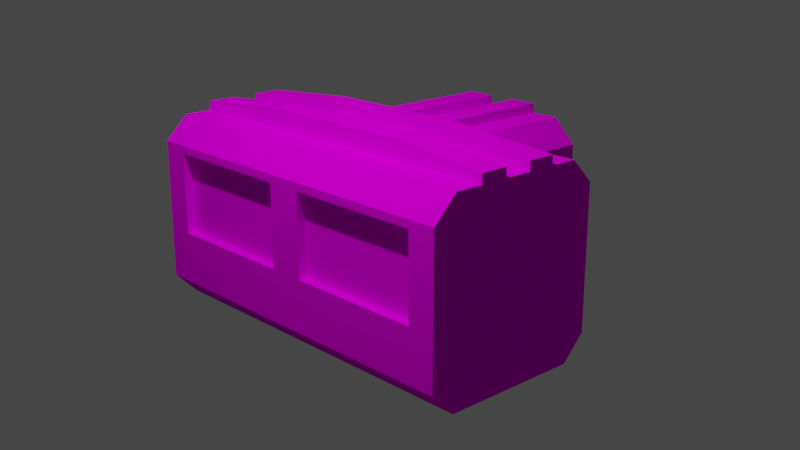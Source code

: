 # Source: Connector_T.blend  (saved by Blender 2.83.18; exported with 4.5.12 LTS)
import bpy
from mathutils import Matrix  # noqa: F401  (used for matrix-valued properties, if any)

bpy.ops.wm.read_factory_settings(use_empty=True)
scene = bpy.context.scene
scene.name = 'Scene'

# ---- collections
col_collection = bpy.data.collections.new('Collection'); scene.collection.children.link(col_collection)

# ---- images (referenced by path relative to the original .blend; pixels are not part of the script)
import os
ASSET_DIR = os.environ.get("B2B_ASSET_DIR", "")  # directory of the original .blend (textures are referenced by path, not embedded)
HERE = os.path.dirname(os.path.abspath(__file__))  # packed textures are extracted next to this script under _unpacked/

def load_image(name, relpath, width, height, colorspace="sRGB"):
    """Load a texture the original file referenced (path relative to the .blend, or extracted next to this script)."""
    p = next((c for c in (os.path.join(HERE, relpath), os.path.join(ASSET_DIR, relpath)) if relpath and os.path.exists(c)), "")
    if p:
        img = bpy.data.images.load(p, check_existing=True)
        img.name = name
    else:  # same state as the original file: an image datablock whose file is absent (Cycles renders it pink)
        img = bpy.data.images.new(name, width, height)
        img.source = "FILE"
        img.filepath = "//" + (relpath or name)
    img.colorspace_settings.name = colorspace
    return img
img_colourspaint_png = load_image('ColoursPaint.png', 'ColoursPaint.png', 1024, 1024, 'sRGB')

# ---- materials (node trees are filled in below, after node groups)
mat_colours = bpy.data.materials.new('Colours')
mat_colours.use_transparent_shadow = False

# ---- material node trees
mat_colours.use_nodes = True; mat_colours.node_tree.nodes.clear()
_N = mat_colours.node_tree.nodes; _L = mat_colours.node_tree.links
n0 = _N.new('ShaderNodeOutputMaterial'); n0.name = 'Material Output'; n0.location = (396, 447)
n1 = _N.new('ShaderNodeBsdfDiffuse'); n1.name = 'Diffuse BSDF'; n1.location = (185, 433)
n2 = _N.new('ShaderNodeTexImage'); n2.name = 'Image Texture'; n2.location = (-90, 444)
n2.image = img_colourspaint_png
_L.new(n2.outputs[0], n1.inputs[0])
_L.new(n1.outputs[0], n0.inputs[0])
n0.is_active_output = True

# ---- world
world_world = bpy.data.worlds.new('World'); scene.world = world_world
world_world.use_nodes = True; world_world.node_tree.nodes.clear()
_N = world_world.node_tree.nodes; _L = world_world.node_tree.links
n0 = _N.new('ShaderNodeOutputWorld'); n0.name = 'World Output'; n0.location = (300, 300)
n1 = _N.new('ShaderNodeBackground'); n1.name = 'Background'; n1.location = (10, 300)
n1.inputs[0].default_value = (0.05088, 0.05088, 0.05088, 1.0)
_L.new(n1.outputs[0], n0.inputs[0])
n0.is_active_output = True
world_world.color = (0.05088, 0.05088, 0.05088)
world_world.use_sun_shadow = False
world_world.sun_shadow_jitter_overblur = 0.0

# ---- cameras
cam_camera = bpy.data.cameras.new('Camera')
cam_camera.clip_end = 100.0
cam_camera.ortho_scale = 7.314

# ---- lights
light_light = bpy.data.lights.new('Light', 'POINT')
light_light.transmission_factor = 0.0
light_light.energy = 1000.0
light_light.shadow_soft_size = 0.1
light_light.shadow_maximum_resolution = 0.006
light_light.use_absolute_resolution = True

# ---- meshes
me_cube_003 = bpy.data.meshes.new('Cube.003')
me_cube_003.from_pydata([(0.51, 0.15, 1.0), (0.17, 0.15, 1.0), (-0.17, 0.15, 1.0), (-0.51, 0.15, 1.0), (2.0, 0.45, 1.0), (2.0, 0.15, 1.0), (2.0, -0.15, 1.0), (2.0, -0.45, 1.0), (0.8, 0.45, 1.0), (0.85, 0.15, 1.0), (0.9, -0.15, 1.0), (0.95, -0.45, 1.0), (-2.0, -0.45, 1.0), (-2.0, -0.15, 1.0), (-2.0, 0.15, 1.0), (-2.0, 0.45, 1.0), (-0.8, 0.45, 1.0), (-0.85, 0.15, 1.0), (-0.9, -0.15, 1.0), (-0.95, -0.45, 1.0), (-1.7, -1.0, -0.2), (-1.7, -1.0, 0.6667), (-1.0, 1.0, 0.6667), (-1.0, 1.0, -0.2), (1.0, 1.0, 0.6667), (1.0, 1.0, -0.2), (1.7, -1.0, 0.6667), (1.7, -1.0, -0.2), (-2.0, -1.0, 0.6667), (-2.0, -1.0, -0.2), (-2.0, 1.0, -0.2), (-2.0, 1.0, 0.6667), (-1.0, 2.0, 0.6667), (-1.0, 2.0, -0.2), (1.0, 2.0, -0.2), (1.0, 2.0, 0.6667), (2.0, 1.0, 0.6667), (2.0, 1.0, -0.2), (2.0, -1.0, -0.2), (2.0, -1.0, 0.6667), (-1.0, -1.0, -0.75), (-1.0, -0.75, -1.0), (-1.7, -0.9, -0.2), (-1.0, 1.0, -0.75), (-0.75, 0.75, -1.0), (-0.75, 0.75, 1.0), (-1.0, 1.0, 0.75), (1.0, -0.75, -1.0), (1.0, -1.0, -0.75), (-0.2, -0.9, -0.2), (1.0, 1.0, -0.75), (0.75, 0.75, -1.0), (0.75, 0.75, 1.0), (1.0, 1.0, 0.75), (-2.0, -0.75, -1.0), (-2.0, -1.0, -0.75), (-2.0, -1.0, 0.75), (-2.0, -0.75, 1.0), (-2.0, 0.75, 1.0), (-2.0, 1.0, 0.75), (-2.0, 1.0, -0.75), (-2.0, 0.75, -1.0), (-0.75, 2.0, -1.0), (-1.0, 2.0, -0.75), (-1.0, 2.0, 0.75), (-0.75, 2.0, 1.0), (0.75, 2.0, 1.0), (1.0, 2.0, 0.75), (1.0, 2.0, -0.75), (0.75, 2.0, -1.0), (2.0, 0.75, -1.0), (2.0, 1.0, -0.75), (2.0, 1.0, 0.75), (2.0, 0.75, 1.0), (2.0, -0.75, 1.0), (2.0, -1.0, 0.75), (2.0, -1.0, -0.75), (2.0, -0.75, -1.0), (-0.48, 0.45, 1.0), (-0.16, 0.45, 1.0), (0.16, 0.45, 1.0), (0.48, 0.45, 1.0), (0.2, -0.9, 0.6667), (-0.2, -0.9, 0.6667), (-0.54, -0.15, 1.0), (-0.18, -0.15, 1.0), (0.18, -0.15, 1.0), (0.54, -0.15, 1.0), (-1.7, -1.0, 0.6667), (0.2, -1.0, -0.2), (-0.2, -1.0, -0.2), (-1.7, -1.0, -0.2), (0.2, -1.0, -0.2), (0.2, -1.0, 0.6667), (-0.2, -1.0, 0.6667), (1.7, -1.0, -0.2), (-0.6, -0.75, -1.0), (-0.2, -0.75, -1.0), (0.2, -0.75, -1.0), (0.6, -0.75, -1.0), (0.6, -1.0, -0.75), (0.2, -1.0, -0.75), (-0.2, -1.0, -0.75), (-0.6, -1.0, -0.75), (-1.7, -0.9, 0.6667), (0.2, -0.9, -0.2), (1.7, -0.9, -0.2), (1.7, -0.9, 0.6667), (-0.2, -1.0, 0.6667), (0.2, -1.0, 0.6667), (-0.2, -1.0, -0.2), (1.7, -1.0, 0.6667), (-0.45, 0.75, -1.0), (-0.15, 0.75, -1.0), (0.15, 0.75, -1.0), (0.45, 0.75, -1.0), (0.45, 0.75, 1.0), (0.15, 0.75, 1.0), (-0.15, 0.75, 1.0), (-0.45, 0.75, 1.0), (-0.45, 2.0, -1.0), (-0.15, 2.0, -1.0), (0.15, 2.0, -1.0), (0.45, 2.0, -1.0), (0.45, 2.0, 1.0), (0.15, 2.0, 1.0), (-0.15, 2.0, 1.0), (-0.45, 2.0, 1.0), (-0.54, -0.15, 1.2), (-0.18, -0.15, 1.2), (-0.9, -0.15, 1.2), (-0.95, -0.45, 1.2), (-2.0, -0.45, 1.1), (2.0, 0.15, 1.1), (0.85, 0.15, 1.2), (-0.85, 0.15, 1.2), (2.0, 0.45, 1.1), (2.0, -0.45, 1.1), (2.0, -0.15, 1.1), (0.8, 0.45, 1.2), (0.18, -0.15, 1.2), (0.54, -0.15, 1.2), (-0.8, 0.45, 1.2), (0.95, -0.45, 1.2), (0.9, -0.15, 1.2), (-2.0, -0.15, 1.1), (-2.0, 0.45, 1.1), (-2.0, 0.15, 1.1), (-0.54, -0.15, 1.1), (-0.18, -0.15, 1.1), (-0.48, 0.45, 1.1), (-0.16, 0.45, 1.1), (-0.51, 0.15, 1.1), (-0.17, 0.15, 1.1), (0.18, -0.15, 1.1), (0.54, -0.15, 1.1), (0.16, 0.45, 1.1), (0.48, 0.45, 1.1), (0.17, 0.15, 1.1), (0.51, 0.15, 1.1), (0.45, 0.75, 1.1), (0.15, 0.75, 1.1), (-0.15, 0.75, 1.1), (-0.45, 0.75, 1.1), (0.45, 2.0, 1.1), (0.15, 2.0, 1.1), (-0.15, 2.0, 1.1), (-0.45, 2.0, 1.1)], [], [(54, 55, 29, 30, 60, 61), (27, 38, 39, 26), (8, 4, 73, 52), (93, 89, 92, 109), (43, 60, 30, 23), (62, 63, 33, 34, 68, 69, 123, 122, 121, 120), (115, 51, 47, 99), (51, 70, 77, 47), (107, 82, 105, 106), (70, 71, 37, 38, 76, 77), (119, 127, 65, 45), (46, 64, 32, 22), (53, 72, 36, 24), (23, 33, 63, 43), (119, 45, 16, 78), (24, 35, 67, 53), (108, 88, 104, 83), (50, 68, 34, 25), (20, 90, 110, 91), (24, 36, 37, 25), (36, 72, 73, 4, 5, 6, 7, 74, 75, 39), (37, 36, 39, 38), (25, 37, 71, 50), (25, 34, 35, 24), (22, 31, 59, 46), (22, 32, 33, 23), (32, 64, 65, 127, 126, 125, 124, 66, 67, 35), (33, 32, 35, 34), (115, 123, 69, 51), (23, 30, 31, 22), (109, 92, 105, 82), (21, 28, 29, 20), (28, 56, 57, 12, 13, 14, 15, 58, 59, 31), (29, 28, 31, 30), (111, 109, 82, 107), (95, 111, 107, 106), (99, 47, 48, 100), (54, 41, 40, 55), (46, 59, 58, 45), (44, 61, 60, 43), (45, 65, 64, 46), (62, 44, 43, 63), (53, 67, 66, 52), (51, 69, 68, 50), (52, 73, 72, 53), (70, 51, 50, 71), (47, 77, 76, 48), (41, 54, 61, 44), (0, 9, 134, 135, 17, 3, 2, 1), (3, 17, 18, 84), (86, 85, 129, 140), (45, 58, 15, 16), (17, 14, 13, 18), (13, 12, 132, 145), (90, 94, 108, 110), (4, 8, 139, 136), (10, 6, 5, 9), (9, 5, 133, 134), (6, 10, 144, 138), (14, 17, 135, 147), (12, 19, 131, 132), (9, 0, 87, 10), (87, 0, 159, 155), (1, 2, 85, 86), (78, 79, 151, 150), (8, 81, 80, 79, 78, 16, 142, 139), (74, 57, 56, 75), (41, 96, 103, 40), (96, 97, 102, 103), (97, 98, 101, 102), (98, 99, 100, 101), (21, 20, 91, 88), (89, 27, 95, 92), (89, 93, 94, 90), (110, 108, 83, 49), (92, 95, 106, 105), (88, 91, 42, 104), (49, 83, 104, 42), (56, 28, 21, 94, 93, 26, 39, 75), (44, 62, 120, 112), (112, 120, 121, 113), (113, 121, 122, 114), (114, 122, 123, 115), (52, 116, 81, 8), (117, 80, 156, 161), (117, 118, 79, 80), (80, 81, 157, 156), (52, 66, 124, 116), (81, 116, 160, 157), (117, 125, 126, 118), (127, 119, 163, 167), (91, 110, 49, 42), (11, 19, 12, 57, 74, 7), (44, 112, 96, 41), (112, 113, 97, 96), (113, 114, 98, 97), (114, 115, 99, 98), (27, 26, 111, 95), (26, 93, 109, 111), (94, 21, 88, 108), (27, 89, 90, 20, 29, 55, 40, 103, 102, 101, 100, 48, 76, 38), (142, 146, 147, 135), (130, 145, 132, 131), (143, 137, 138, 144), (134, 133, 136, 139), (141, 140, 129, 128, 130, 131, 143, 144), (139, 142, 135, 134), (16, 15, 146, 142), (5, 4, 136, 133), (10, 87, 141, 144), (18, 13, 145, 130), (7, 6, 138, 137), (85, 84, 128, 129), (15, 14, 147, 146), (11, 7, 137, 143), (84, 18, 130, 128), (11, 143, 131, 19), (87, 86, 140, 141), (159, 158, 154, 155), (153, 152, 148, 149), (160, 161, 156, 157), (162, 163, 150, 151), (160, 164, 165, 161), (162, 166, 167, 163), (79, 118, 162, 151), (124, 125, 165, 164), (1, 86, 154, 158), (119, 78, 150, 163), (2, 3, 152, 153), (85, 2, 153, 149), (116, 124, 164, 160), (126, 127, 167, 166), (84, 85, 149, 148), (3, 84, 148, 152), (125, 117, 161, 165), (0, 1, 158, 159), (86, 87, 155, 154), (118, 126, 166, 162)])
_uv = me_cube_003.uv_layers.new(name='UVMap')
_uv.uv.foreach_set('vector', [0.1562, 0.8704, 0.1793, 0.8571, 0.1793, 0.8304, 0.1562, 0.8171, 0.1332, 0.8304, 0.1332, 0.8571, 0.1296, 0.8171, 0.1829, 0.8171, 0.1829, 0.8704, 0.1296, 0.8704, 0.1296, 0.8171, 0.1829, 0.8171, 0.1829, 0.8704, 0.1296, 0.8704, 0.1296, 0.8171, 0.1829, 0.8171, 0.1829, 0.8704, 0.1296, 0.8704, 0.1296, 0.8171, 0.1829, 0.8171, 0.1829, 0.8704, 0.1296, 0.8704, 0.1562, 0.8704, 0.1719, 0.8653, 0.1816, 0.852, 0.1816, 0.8355, 0.1719, 0.8222, 0.1562, 0.8171, 0.1406, 0.8222, 0.1309, 0.8355, 0.1309, 0.852, 0.1406, 0.8653, 0.1296, 0.8171, 0.1829, 0.8171, 0.1829, 0.8704, 0.1296, 0.8704, 0.1296, 0.8171, 0.1829, 0.8171, 0.1829, 0.8704, 0.1296, 0.8704, 0.004128, 0.9402, 0.05735, 0.9402, 0.05735, 0.9934, 0.004128, 0.9934, 0.1562, 0.8704, 0.1793, 0.8571, 0.1793, 0.8304, 0.1562, 0.8171, 0.1332, 0.8304, 0.1332, 0.8571, 0.1296, 0.8171, 0.1829, 0.8171, 0.1829, 0.8704, 0.1296, 0.8704, 0.1296, 0.8171, 0.1829, 0.8171, 0.1829, 0.8704, 0.1296, 0.8704, 0.1296, 0.8171, 0.1829, 0.8171, 0.1829, 0.8704, 0.1296, 0.8704, 0.1296, 0.8171, 0.1829, 0.8171, 0.1829, 0.8704, 0.1296, 0.8704, 0.1296, 0.8171, 0.1829, 0.8171, 0.1829, 0.8704, 0.1296, 0.8704, 0.1296, 0.8171, 0.1829, 0.8171, 0.1829, 0.8704, 0.1296, 0.8704, 0.1296, 0.8171, 0.1829, 0.8171, 0.1829, 0.8704, 0.1296, 0.8704, 0.1296, 0.8171, 0.1829, 0.8171, 0.1829, 0.8704, 0.1296, 0.8704, 0.1296, 0.8171, 0.1829, 0.8171, 0.1829, 0.8704, 0.1296, 0.8704, 0.1296, 0.8171, 0.1829, 0.8171, 0.1829, 0.8704, 0.1296, 0.8704, 0.1562, 0.8704, 0.1719, 0.8653, 0.1816, 0.852, 0.1816, 0.8355, 0.1719, 0.8222, 0.1562, 0.8171, 0.1406, 0.8222, 0.1309, 0.8355, 0.1309, 0.852, 0.1406, 0.8653, 0.1296, 0.8171, 0.1829, 0.8171, 0.1829, 0.8704, 0.1296, 0.8704, 0.1296, 0.8171, 0.1829, 0.8171, 0.1829, 0.8704, 0.1296, 0.8704, 0.1296, 0.8171, 0.1829, 0.8171, 0.1829, 0.8704, 0.1296, 0.8704, 0.1296, 0.8171, 0.1829, 0.8171, 0.1829, 0.8704, 0.1296, 0.8704, 0.1296, 0.8171, 0.1829, 0.8171, 0.1829, 0.8704, 0.1296, 0.8704, 0.1562, 0.8704, 0.1719, 0.8653, 0.1816, 0.852, 0.1816, 0.8355, 0.1719, 0.8222, 0.1562, 0.8171, 0.1406, 0.8222, 0.1309, 0.8355, 0.1309, 0.852, 0.1406, 0.8653, 0.1296, 0.8171, 0.1829, 0.8171, 0.1829, 0.8704, 0.1296, 0.8704, 0.1296, 0.8171, 0.1829, 0.8171, 0.1829, 0.8704, 0.1296, 0.8704, 0.1296, 0.8171, 0.1829, 0.8171, 0.1829, 0.8704, 0.1296, 0.8704, 0.1296, 0.8171, 0.1829, 0.8171, 0.1829, 0.8704, 0.1296, 0.8704, 0.1296, 0.8171, 0.1829, 0.8171, 0.1829, 0.8704, 0.1296, 0.8704, 0.1562, 0.8704, 0.1719, 0.8653, 0.1816, 0.852, 0.1816, 0.8355, 0.1719, 0.8222, 0.1562, 0.8171, 0.1406, 0.8222, 0.1309, 0.8355, 0.1309, 0.852, 0.1406, 0.8653, 0.1296, 0.8171, 0.1829, 0.8171, 0.1829, 0.8704, 0.1296, 0.8704, 0.1296, 0.8171, 0.1829, 0.8171, 0.1829, 0.8704, 0.1296, 0.8704, 0.1296, 0.8171, 0.1829, 0.8171, 0.1829, 0.8704, 0.1296, 0.8704, 0.1296, 0.8171, 0.1829, 0.8171, 0.1829, 0.8704, 0.1296, 0.8704, 0.1296, 0.8171, 0.1829, 0.8171, 0.1829, 0.8704, 0.1296, 0.8704, 0.1296, 0.8171, 0.1829, 0.8171, 0.1829, 0.8704, 0.1296, 0.8704, 0.1296, 0.8171, 0.1829, 0.8171, 0.1829, 0.8704, 0.1296, 0.8704, 0.1296, 0.8171, 0.1829, 0.8171, 0.1829, 0.8704, 0.1296, 0.8704, 0.1296, 0.8171, 0.1829, 0.8171, 0.1829, 0.8704, 0.1296, 0.8704, 0.1296, 0.8171, 0.1829, 0.8171, 0.1829, 0.8704, 0.1296, 0.8704, 0.1296, 0.8171, 0.1829, 0.8171, 0.1829, 0.8704, 0.1296, 0.8704, 0.1296, 0.8171, 0.1829, 0.8171, 0.1829, 0.8704, 0.1296, 0.8704, 0.1296, 0.8171, 0.1829, 0.8171, 0.1829, 0.8704, 0.1296, 0.8704, 0.1296, 0.8171, 0.1829, 0.8171, 0.1829, 0.8704, 0.1296, 0.8704, 0.1296, 0.8171, 0.1829, 0.8171, 0.1829, 0.8704, 0.1296, 0.8704, 0.2188, 0.7938, 0.2276, 0.7901, 0.2313, 0.7812, 0.2276, 0.7724, 0.2188, 0.7687, 0.2099, 0.7724, 0.2062, 0.7812, 0.2099, 0.7901, 0.1296, 0.8171, 0.1829, 0.8171, 0.1829, 0.8704, 0.1296, 0.8704, 0.2062, 0.7687, 0.2313, 0.7687, 0.2313, 0.7938, 0.2062, 0.7938, 0.1296, 0.8171, 0.1829, 0.8171, 0.1829, 0.8704, 0.1296, 0.8704, 0.1296, 0.8171, 0.1829, 0.8171, 0.1829, 0.8704, 0.1296, 0.8704, 0.2062, 0.7687, 0.2313, 0.7687, 0.2313, 0.7938, 0.2062, 0.7938, 0.1296, 0.8171, 0.1829, 0.8171, 0.1829, 0.8704, 0.1296, 0.8704, 0.2062, 0.7687, 0.2313, 0.7687, 0.2313, 0.7938, 0.2062, 0.7938, 0.1296, 0.8171, 0.1829, 0.8171, 0.1829, 0.8704, 0.1296, 0.8704, 0.2062, 0.7687, 0.2313, 0.7687, 0.2313, 0.7938, 0.2062, 0.7938, 0.2062, 0.7687, 0.2313, 0.7687, 0.2313, 0.7938, 0.2062, 0.7938, 0.2062, 0.7687, 0.2313, 0.7687, 0.2313, 0.7938, 0.2062, 0.7938, 0.2062, 0.7687, 0.2313, 0.7687, 0.2313, 0.7938, 0.2062, 0.7938, 0.1296, 0.8171, 0.1829, 0.8171, 0.1829, 0.8704, 0.1296, 0.8704, 0.2062, 0.7687, 0.2313, 0.7687, 0.2313, 0.7938, 0.2062, 0.7938, 0.1296, 0.8171, 0.1829, 0.8171, 0.1829, 0.8704, 0.1296, 0.8704, 0.2062, 0.7687, 0.2313, 0.7687, 0.2313, 0.7938, 0.2062, 0.7938, 0.2188, 0.7938, 0.2276, 0.7901, 0.2313, 0.7812, 0.2276, 0.7724, 0.2188, 0.7687, 0.2099, 0.7724, 0.2062, 0.7812, 0.2099, 0.7901, 0.1296, 0.8171, 0.1829, 0.8171, 0.1829, 0.8704, 0.1296, 0.8704, 0.1296, 0.8171, 0.1829, 0.8171, 0.1829, 0.8704, 0.1296, 0.8704, 0.1296, 0.8171, 0.1829, 0.8171, 0.1829, 0.8704, 0.1296, 0.8704, 0.1296, 0.8171, 0.1829, 0.8171, 0.1829, 0.8704, 0.1296, 0.8704, 0.1296, 0.8171, 0.1829, 0.8171, 0.1829, 0.8704, 0.1296, 0.8704, 0.1296, 0.8171, 0.1829, 0.8171, 0.1829, 0.8704, 0.1296, 0.8704, 0.1296, 0.8171, 0.1829, 0.8171, 0.1829, 0.8704, 0.1296, 0.8704, 0.1296, 0.8171, 0.1829, 0.8171, 0.1829, 0.8704, 0.1296, 0.8704, 0.1296, 0.8171, 0.1829, 0.8171, 0.1829, 0.8704, 0.1296, 0.8704, 0.1296, 0.8171, 0.1829, 0.8171, 0.1829, 0.8704, 0.1296, 0.8704, 0.1296, 0.8171, 0.1829, 0.8171, 0.1829, 0.8704, 0.1296, 0.8704, 0.004128, 0.9402, 0.05735, 0.9402, 0.05735, 0.9934, 0.004128, 0.9934, 0.1562, 0.8704, 0.1751, 0.8626, 0.1829, 0.8438, 0.1751, 0.8249, 0.1562, 0.8171, 0.1374, 0.8249, 0.1296, 0.8438, 0.1374, 0.8626, 0.1296, 0.8171, 0.1829, 0.8171, 0.1829, 0.8704, 0.1296, 0.8704, 0.1296, 0.8171, 0.1829, 0.8171, 0.1829, 0.8704, 0.1296, 0.8704, 0.1296, 0.8171, 0.1829, 0.8171, 0.1829, 0.8704, 0.1296, 0.8704, 0.1296, 0.8171, 0.1829, 0.8171, 0.1829, 0.8704, 0.1296, 0.8704, 0.1296, 0.8171, 0.1829, 0.8171, 0.1829, 0.8704, 0.1296, 0.8704, 0.2062, 0.7687, 0.2313, 0.7687, 0.2313, 0.7938, 0.2062, 0.7938, 0.1296, 0.8171, 0.1829, 0.8171, 0.1829, 0.8704, 0.1296, 0.8704, 0.2062, 0.7687, 0.2313, 0.7687, 0.2313, 0.7938, 0.2062, 0.7938, 0.1296, 0.8171, 0.1829, 0.8171, 0.1829, 0.8704, 0.1296, 0.8704, 0.2062, 0.7687, 0.2313, 0.7687, 0.2313, 0.7938, 0.2062, 0.7938, 0.1296, 0.8171, 0.1829, 0.8171, 0.1829, 0.8704, 0.1296, 0.8704, 0.2062, 0.7687, 0.2313, 0.7687, 0.2313, 0.7938, 0.2062, 0.7938, 0.1296, 0.8171, 0.1829, 0.8171, 0.1829, 0.8704, 0.1296, 0.8704, 0.1562, 0.8704, 0.1793, 0.8571, 0.1793, 0.8304, 0.1562, 0.8171, 0.1332, 0.8304, 0.1332, 0.8571, 0.1296, 0.8171, 0.1829, 0.8171, 0.1829, 0.8704, 0.1296, 0.8704, 0.1296, 0.8171, 0.1829, 0.8171, 0.1829, 0.8704, 0.1296, 0.8704, 0.1296, 0.8171, 0.1829, 0.8171, 0.1829, 0.8704, 0.1296, 0.8704, 0.1296, 0.8171, 0.1829, 0.8171, 0.1829, 0.8704, 0.1296, 0.8704, 0.1296, 0.8171, 0.1829, 0.8171, 0.1829, 0.8704, 0.1296, 0.8704, 0.1296, 0.8171, 0.1829, 0.8171, 0.1829, 0.8704, 0.1296, 0.8704, 0.1296, 0.8171, 0.1829, 0.8171, 0.1829, 0.8704, 0.1296, 0.8704, 0.1562, 0.8704, 0.1678, 0.8677, 0.1771, 0.8603, 0.1822, 0.8497, 0.1822, 0.8378, 0.1771, 0.8272, 0.1678, 0.8198, 0.1562, 0.8171, 0.1447, 0.8198, 0.1354, 0.8272, 0.1303, 0.8378, 0.1303, 0.8497, 0.1354, 0.8603, 0.1447, 0.8677, 0.2062, 0.7687, 0.2313, 0.7687, 0.2313, 0.7938, 0.2062, 0.7938, 0.2062, 0.7687, 0.2313, 0.7687, 0.2313, 0.7938, 0.2062, 0.7938, 0.2062, 0.7687, 0.2313, 0.7687, 0.2313, 0.7938, 0.2062, 0.7938, 0.2062, 0.7687, 0.2313, 0.7687, 0.2313, 0.7938, 0.2062, 0.7938, 0.2188, 0.7938, 0.2276, 0.7901, 0.2313, 0.7812, 0.2276, 0.7724, 0.2188, 0.7687, 0.2099, 0.7724, 0.2062, 0.7812, 0.2099, 0.7901, 0.2062, 0.7687, 0.2313, 0.7687, 0.2313, 0.7938, 0.2062, 0.7938, 0.2062, 0.7687, 0.2313, 0.7687, 0.2313, 0.7938, 0.2062, 0.7938, 0.2062, 0.7687, 0.2313, 0.7687, 0.2313, 0.7938, 0.2062, 0.7938, 0.2062, 0.7687, 0.2313, 0.7687, 0.2313, 0.7938, 0.2062, 0.7938, 0.2062, 0.7687, 0.2313, 0.7687, 0.2313, 0.7938, 0.2062, 0.7938, 0.2062, 0.7687, 0.2313, 0.7687, 0.2313, 0.7938, 0.2062, 0.7938, 0.2062, 0.7687, 0.2313, 0.7687, 0.2313, 0.7938, 0.2062, 0.7938, 0.2062, 0.7687, 0.2313, 0.7687, 0.2313, 0.7938, 0.2062, 0.7938, 0.2062, 0.7687, 0.2313, 0.7687, 0.2313, 0.7938, 0.2062, 0.7938, 0.2062, 0.7687, 0.2313, 0.7687, 0.2313, 0.7938, 0.2062, 0.7938, 0.2062, 0.7687, 0.2313, 0.7687, 0.2313, 0.7938, 0.2062, 0.7938, 0.2062, 0.7687, 0.2313, 0.7687, 0.2313, 0.7938, 0.2062, 0.7938, 0.2062, 0.7687, 0.2313, 0.7687, 0.2313, 0.7938, 0.2062, 0.7938, 0.2062, 0.7687, 0.2313, 0.7687, 0.2313, 0.7938, 0.2062, 0.7938, 0.2062, 0.7687, 0.2313, 0.7687, 0.2313, 0.7938, 0.2062, 0.7938, 0.2062, 0.7687, 0.2313, 0.7687, 0.2313, 0.7938, 0.2062, 0.7938, 0.2062, 0.7687, 0.2313, 0.7687, 0.2313, 0.7938, 0.2062, 0.7938, 0.2062, 0.7687, 0.2313, 0.7687, 0.2313, 0.7938, 0.2062, 0.7938, 0.2062, 0.7687, 0.2313, 0.7687, 0.2313, 0.7938, 0.2062, 0.7938, 0.2062, 0.7687, 0.2313, 0.7687, 0.2313, 0.7938, 0.2062, 0.7938, 0.2062, 0.7687, 0.2313, 0.7687, 0.2313, 0.7938, 0.2062, 0.7938, 0.2062, 0.7687, 0.2313, 0.7687, 0.2313, 0.7938, 0.2062, 0.7938, 0.2062, 0.7687, 0.2313, 0.7687, 0.2313, 0.7938, 0.2062, 0.7938, 0.2062, 0.7687, 0.2313, 0.7687, 0.2313, 0.7938, 0.2062, 0.7938, 0.2062, 0.7687, 0.2313, 0.7687, 0.2313, 0.7938, 0.2062, 0.7938, 0.2062, 0.7687, 0.2313, 0.7687, 0.2313, 0.7938, 0.2062, 0.7938, 0.2062, 0.7687, 0.2313, 0.7687, 0.2313, 0.7938, 0.2062, 0.7938, 0.2062, 0.7687, 0.2313, 0.7687, 0.2313, 0.7938, 0.2062, 0.7938, 0.2062, 0.7687, 0.2313, 0.7687, 0.2313, 0.7938, 0.2062, 0.7938, 0.2062, 0.7687, 0.2313, 0.7687, 0.2313, 0.7938, 0.2062, 0.7938, 0.2062, 0.7687, 0.2313, 0.7687, 0.2313, 0.7938, 0.2062, 0.7938, 0.2062, 0.7687, 0.2313, 0.7687, 0.2313, 0.7938, 0.2062, 0.7938])
me_cube_003.materials.append(mat_colours)
me_cube_003.use_remesh_fix_poles = True
me_cube_003.use_remesh_preserve_attributes = False
me_cube_003.use_mirror_vertex_groups = False
me_cube_003.update()

# ---- objects
ob_light = bpy.data.objects.new('Light', light_light)
ob_camera = bpy.data.objects.new('Camera', cam_camera)
ob_cube = bpy.data.objects.new('Cube', me_cube_003)

# ---- transforms, parenting, visibility, modifiers, constraints
ob_light.location = (0.7799, -2.869, 6.323)
ob_light.rotation_euler = (0.6503, 0.05522, 1.866)
ob_light.lock_rotations_4d = False
ob_light.empty_display_type = 'ARROWS'
ob_light.color = (0.0, 0.0, 0.0, 0.0)
ob_light.lineart.crease_threshold = 0.0
ob_camera.location = (8.008, -6.936, 3.512)
ob_camera.rotation_euler = (1.257, -9.179e-07, 0.8238)
ob_camera.scale = (1.0, 1.0, 1.0)
ob_camera.lock_rotations_4d = False
ob_camera.empty_display_type = 'ARROWS'
ob_camera.color = (0.0, 0.0, 0.0, 0.0)
ob_camera.display_type = 'WIRE'
ob_camera.lineart.crease_threshold = 0.0
ob_cube.location = (0.0, 0.0, 0.0)
ob_cube.lineart.crease_threshold = 0.0
_vg = ob_cube.vertex_groups.new(name='Windows')
_vg = ob_cube.vertex_groups.new(name='Secondary')
_vg = ob_cube.vertex_groups.new(name='Primary')

# ---- collection membership
col_collection.objects.link(ob_light)
col_collection.objects.link(ob_camera)
col_collection.objects.link(ob_cube)

# ---- scene / render settings (as saved in the file)
scene.camera = ob_camera
scene.frame_start = 1; scene.frame_end = 250; scene.frame_set(1)
scene.render.engine = 'BLENDER_EEVEE_NEXT'
scene.cycles.use_denoising = False
scene.cycles.samples = 128
scene.cycles.sampling_pattern = 'TABULATED_SOBOL'
scene.cycles.use_adaptive_sampling = False
scene.cycles.use_light_tree = False
scene.view_settings.view_transform = 'Filmic'
bpy.context.view_layer.update()
